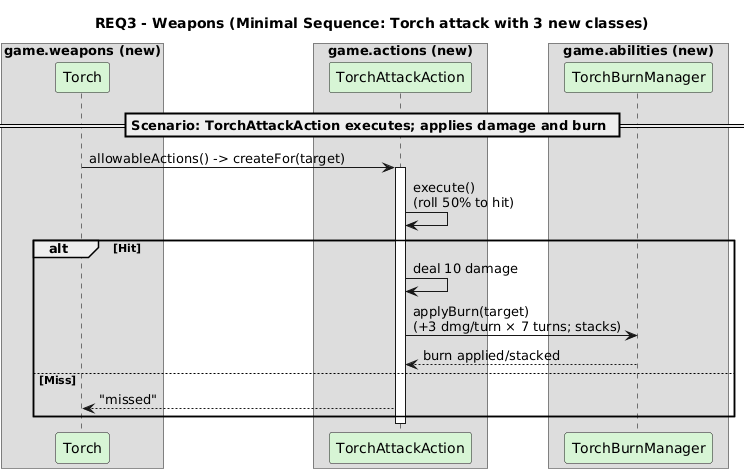

The diagram above was rendered by PlantUML. Its source (embedded in the PNG):
@startuml
title REQ3 - Weapons (Minimal Sequence: Torch attack with 3 new classes)
skinparam linetype ortho
skinparam sequence {
  ArrowThickness 1
  ParticipantPadding 12
  BoxPadding 12
  LifeLineBorderColor Black
}

' ===== All new packages/classes (user-added) shown in green =====
box "game.weapons (new)"
  participant Torch #D7F5D5
end box

box "game.actions (new)"
  participant TorchAttackAction #D7F5D5
end box

box "game.abilities (new)"
  participant TorchBurnManager #D7F5D5
end box

== Scenario: TorchAttackAction executes; applies damage and burn ==
Torch -> TorchAttackAction : allowableActions() -> createFor(target)
activate TorchAttackAction

TorchAttackAction -> TorchAttackAction : execute()\n(roll 50% to hit)
alt Hit
  TorchAttackAction -> TorchAttackAction : deal 10 damage
  TorchAttackAction -> TorchBurnManager : applyBurn(target)\n(+3 dmg/turn × 7 turns; stacks)
  TorchBurnManager --> TorchAttackAction : burn applied/stacked
else Miss
  TorchAttackAction --> Torch : "missed"
end

deactivate TorchAttackAction
@enduml